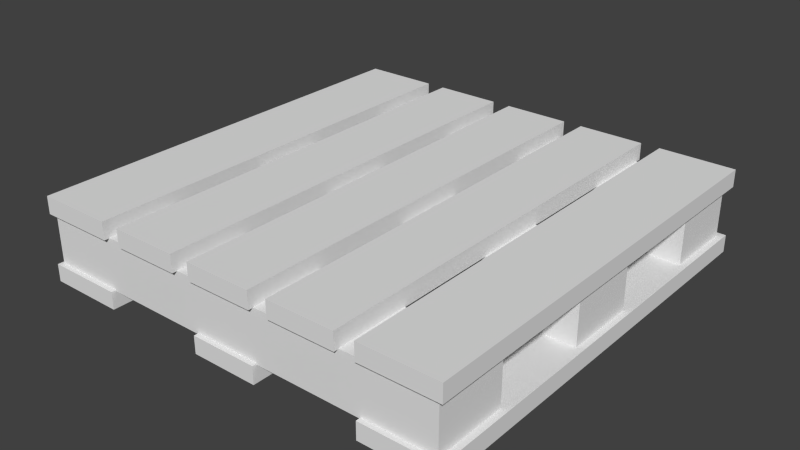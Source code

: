 # Source: Pallet.blend  (saved by Blender 2.76.0; exported with 4.5.12 LTS)
import bpy
from mathutils import Matrix  # noqa: F401  (used for matrix-valued properties, if any)

bpy.ops.wm.read_factory_settings(use_empty=True)
scene = bpy.context.scene
scene.name = 'Scene'

# ---- collections
col_collection_1 = bpy.data.collections.new('Collection 1'); scene.collection.children.link(col_collection_1)

# ---- world
world_world = bpy.data.worlds.new('World'); scene.world = world_world
world_world.color = (0.05088, 0.05088, 0.05088)
world_world.use_sun_shadow = False
world_world.sun_shadow_jitter_overblur = 0.0
world_world.cycles.sampling_method = 'MANUAL'
world_world.cycles.sample_map_resolution = 256

# ---- meshes
me_plane = bpy.data.meshes.new('Plane')
me_plane.from_pydata([(-0.7, -0.7, 0.0), (0.7, -0.7, 0.0), (-0.7, 0.7, 0.0), (0.7, 0.7, 0.0), (-0.4514, -0.7, -0.05637), (-0.4514, 0.7, -0.05637), (-0.3886, 0.7, -0.05637), (-0.3886, -0.7, -0.05637), (0.7, 0.7, -0.05637), (0.7, -0.7, -0.05637), (-0.7, -0.7, -0.05637), (-0.7, 0.7, -0.05637), (-0.3886, -0.7, 0.0), (-0.4514, -0.7, 0.0), (-0.1086, -0.7, 0.0), (-0.1714, -0.7, 0.0), (0.1714, -0.7, 0.0), (0.1086, -0.7, 0.0), (0.4514, -0.7, 0.0), (0.3886, -0.7, 0.0), (0.3886, 0.7, 0.0), (0.4514, 0.7, 0.0), (0.1086, 0.7, 0.0), (0.1714, 0.7, 0.0), (-0.1714, 0.7, 0.0), (-0.1086, 0.7, 0.0), (-0.4514, 0.7, 0.0), (-0.3886, 0.7, 0.0), (-0.1086, -0.7, -0.05637), (-0.1086, 0.7, -0.05637), (-0.1714, 0.7, -0.05637), (-0.1714, -0.7, -0.05637), (0.1714, -0.7, -0.05637), (0.1714, 0.7, -0.05637), (0.1086, 0.7, -0.05637), (0.1086, -0.7, -0.05637), (0.4514, -0.7, -0.05637), (0.4514, 0.7, -0.05637), (0.3886, 0.7, -0.05637), (0.3886, -0.7, -0.05637), (-0.6915, -0.6841, -0.2218), (-0.6915, -0.6841, -0.05511), (-0.6915, -0.4482, -0.2218), (-0.6915, -0.4482, -0.05511), (0.6792, -0.6841, -0.2218), (0.6792, -0.6841, -0.05511), (0.6792, -0.4482, -0.2218), (0.6792, -0.4482, -0.05511), (-0.6915, 0.4433, -0.2218), (-0.6915, 0.4433, -0.05511), (-0.6915, 0.6792, -0.2218), (-0.6915, 0.6792, -0.05511), (0.6792, 0.4433, -0.2218), (0.6792, 0.4433, -0.05511), (0.6792, 0.6792, -0.2218), (0.6792, 0.6792, -0.05511), (-0.6915, -0.118, -0.2218), (-0.6915, -0.118, -0.05511), (-0.6915, 0.118, -0.2218), (-0.6915, 0.118, -0.05511), (0.6792, -0.118, -0.2218), (0.6792, -0.118, -0.05511), (0.6792, 0.118, -0.2218), (0.6792, 0.118, -0.05511), (-0.7, -0.7, -0.2176), (0.7, -0.7, -0.2176), (-0.7, 0.7, -0.2176), (0.7, 0.7, -0.2176), (-0.4514, -0.7, -0.2739), (-0.4514, 0.7, -0.2739), (0.7, 0.7, -0.2739), (0.7, -0.7, -0.2739), (-0.7, -0.7, -0.2739), (-0.7, 0.7, -0.2739), (-0.4514, -0.7, -0.2176), (-0.1086, -0.7, -0.2176), (0.1086, -0.7, -0.2176), (0.4514, -0.7, -0.2176), (0.4514, 0.7, -0.2176), (0.1086, 0.7, -0.2176), (-0.1086, 0.7, -0.2176), (-0.4514, 0.7, -0.2176), (-0.1086, -0.7, -0.2739), (-0.1086, 0.7, -0.2739), (0.1086, 0.7, -0.2739), (0.1086, -0.7, -0.2739), (0.4514, -0.7, -0.2739), (0.4514, 0.7, -0.2739)], [], [(7, 6, 30, 31), (14, 17, 22, 25), (0, 13, 26, 2), (16, 19, 20, 23), (18, 1, 3, 21), (36, 37, 8, 9), (32, 33, 38, 39), (10, 11, 5, 4), (28, 29, 34, 35), (12, 15, 24, 27), (15, 31, 30, 24), (16, 32, 39, 19), (19, 39, 38, 20), (20, 38, 33, 23), (1, 9, 8, 3), (27, 6, 7, 12), (12, 7, 31, 15), (23, 33, 32, 16), (18, 36, 9, 1), (24, 30, 6, 27), (3, 8, 37, 21), (13, 4, 5, 26), (0, 10, 4, 13), (17, 35, 34, 22), (26, 5, 11, 2), (25, 29, 28, 14), (14, 28, 35, 17), (21, 37, 36, 18), (22, 34, 29, 25), (2, 11, 10, 0), (41, 43, 42, 40), (43, 47, 46, 42), (47, 45, 44, 46), (45, 41, 40, 44), (40, 42, 46, 44), (45, 47, 43, 41), (49, 51, 50, 48), (51, 55, 54, 50), (55, 53, 52, 54), (53, 49, 48, 52), (48, 50, 54, 52), (53, 55, 51, 49), (57, 59, 58, 56), (59, 63, 62, 58), (63, 61, 60, 62), (61, 57, 56, 60), (56, 58, 62, 60), (61, 63, 59, 57), (75, 76, 79, 80), (64, 74, 81, 66), (77, 65, 67, 78), (86, 87, 70, 71), (72, 73, 69, 68), (82, 83, 84, 85), (65, 71, 70, 67), (77, 86, 71, 65), (67, 70, 87, 78), (74, 68, 69, 81), (64, 72, 68, 74), (76, 85, 84, 79), (81, 69, 73, 66), (80, 83, 82, 75), (75, 82, 85, 76), (78, 87, 86, 77), (79, 84, 83, 80), (66, 73, 72, 64)])
_uv = me_plane.uv_layers.new(name='UVMap')
_uv.uv.foreach_set('vector', [-0.7474, 0.8108, -1.495, 0.8108, -1.495, 0.6487, -0.7474, 0.6487, -0.7474, 0.3243, -0.7474, 0.4865, -1.495, 0.4865, -1.495, 0.3243, -0.7474, 0.1856, -0.7474, 5.96e-08, -3.182e-08, 1.78e-07, 1.118e-08, 0.1856, -0.7474, 0.4865, -0.7474, 0.6487, -1.495, 0.6487, -1.495, 0.4865, -0.7474, 0.3712, -0.7474, 0.1856, -5.588e-08, 0.1856, 2.235e-08, 0.3712, 4.47e-08, 0.7424, -0.7474, 0.7424, -0.7474, 0.5568, -4.47e-08, 0.5568, -1.495, 0.8108, -0.7474, 0.8108, -0.7474, 0.973, -1.495, 0.973, 8.941e-08, 1.299, -0.7474, 1.299, -0.7474, 1.114, 0.0, 1.114, -1.495, 0.973, -0.7474, 0.973, -0.7474, 1.135, -1.495, 1.135, -0.7474, 1.788e-07, -0.7474, 0.1622, -1.495, 0.1622, -1.495, 1.192e-07, -0.7474, 1.422, -0.7474, 1.464, -1.495, 1.464, -1.495, 1.422, -1.611, 0.5348, -1.611, 0.4927, -1.495, 0.4927, -1.495, 0.5348, -0.7318, 2.304, -0.7318, 2.346, -1.479, 2.346, -1.479, 2.304, -1.611, 0.6189, -1.611, 0.5768, -1.495, 0.5768, -1.495, 0.6189, -0.7318, 2.388, -0.7318, 2.43, -1.479, 2.43, -1.479, 2.388, -0.7318, 2.725, -0.7318, 2.767, -1.479, 2.767, -1.479, 2.725, -1.611, 0.4927, -1.611, 0.4506, -1.495, 0.4506, -1.495, 0.4927, -0.7318, 2.515, -0.7318, 2.557, -1.479, 2.557, -1.479, 2.515, -1.628, 0.1683, -1.628, 0.1263, -1.495, 0.1263, -1.495, 0.1683, -1.611, 0.5768, -1.611, 0.5348, -1.495, 0.5348, -1.495, 0.5768, -1.495, 0.2104, -1.495, 0.2525, -1.628, 0.2525, -1.628, 0.2104, -0.7318, 2.346, -0.7318, 2.388, -1.479, 2.388, -1.479, 2.346, -1.628, 0.1263, -1.628, 0.08417, -1.495, 0.08417, -1.495, 0.1263, -0.7318, 2.262, -0.7318, 2.304, -1.479, 2.304, -1.479, 2.262, -1.495, 0.1683, -1.495, 0.2104, -1.628, 0.2104, -1.628, 0.1683, -0.7318, 2.809, -0.7318, 2.851, -1.479, 2.851, -1.479, 2.809, -1.611, 0.4506, -1.611, 0.4085, -1.495, 0.4085, -1.495, 0.4506, -0.7318, 2.683, -0.7318, 2.725, -1.479, 2.725, -1.479, 2.683, -1.611, 0.4085, -1.611, 0.3664, -1.495, 0.3664, -1.495, 0.4085, -0.7318, 2.767, -0.7318, 2.809, -1.479, 2.809, -1.479, 2.767, -1.589, 1.734, -1.464, 1.734, -1.464, 1.858, -1.589, 1.858, -1.479, 1.297, -0.7474, 1.297, -0.7474, 1.422, -1.479, 1.422, -1.589, 1.485, -1.464, 1.485, -1.464, 1.609, -1.589, 1.609, 1.788e-07, 2.138, -0.7318, 2.138, -0.7318, 2.013, 1.788e-07, 2.013, -0.7318, 1.661, -0.7318, 1.485, 0.0, 1.485, 8.941e-08, 1.661, -0.7318, 1.661, -0.7318, 1.837, -1.464, 1.837, -1.464, 1.661, -1.589, 1.983, -1.464, 1.983, -1.464, 2.107, -1.589, 2.107, -0.7318, 2.262, 1.788e-07, 2.262, 1.788e-07, 2.387, -0.7318, 2.387, -1.589, 1.609, -1.464, 1.609, -1.464, 1.734, -1.589, 1.734, -0.7318, 2.138, -1.464, 2.138, -1.464, 2.013, -0.7318, 2.013, -1.464, 2.013, -1.464, 1.837, -0.7318, 1.837, -0.7318, 2.013, 8.941e-08, 1.661, 8.941e-08, 1.837, -0.7318, 1.837, -0.7318, 1.661, -1.589, 1.858, -1.464, 1.858, -1.464, 1.983, -1.589, 1.983, -0.7318, 2.138, 1.788e-07, 2.138, 1.788e-07, 2.262, -0.7318, 2.262, -1.589, 2.107, -1.464, 2.107, -1.464, 2.231, -1.589, 2.231, -0.7318, 2.262, -1.464, 2.262, -1.464, 2.138, -0.7318, 2.138, -1.464, 1.661, -1.464, 1.485, -0.7318, 1.485, -0.7318, 1.661, 8.941e-08, 1.837, 1.788e-07, 2.013, -0.7318, 2.013, -0.7318, 1.837, -0.7474, 0.1622, -0.7474, 0.3243, -1.495, 0.3243, -1.495, 0.1622, -0.7474, 0.5568, -0.7474, 0.3712, 0.0, 0.3712, 4.47e-08, 0.5568, -0.7474, 1.485, -0.7474, 1.299, 0.0, 1.299, 8.941e-08, 1.485, 8.941e-08, 1.114, -0.7474, 1.114, -0.7474, 0.928, 0.0, 0.928, 4.47e-08, 0.928, -0.7474, 0.928, -0.7474, 0.7424, 0.0, 0.7424, -1.495, 1.135, -0.7474, 1.135, -0.7474, 1.297, -1.495, 1.297, -0.7318, 2.472, -0.7318, 2.515, -1.479, 2.515, -1.479, 2.472, -1.612, 1.382, -1.612, 1.339, -1.479, 1.339, -1.479, 1.382, -1.628, 0.08417, -1.628, 0.04208, -1.495, 0.04208, -1.495, 0.08417, -0.7318, 2.43, -0.7318, 2.472, -1.479, 2.472, -1.479, 2.43, -1.628, 0.04208, -1.628, 2.384e-07, -1.495, 1.192e-07, -1.495, 0.04208, -1.479, 2.683, -1.479, 2.641, -0.7318, 2.641, -0.7318, 2.683, -1.479, 1.297, -1.479, 1.339, -1.612, 1.339, -1.612, 1.297, -0.7318, 2.851, -0.7318, 2.893, -1.479, 2.893, -1.479, 2.851, -1.611, 0.2946, -1.611, 0.2525, -1.495, 0.2525, -1.495, 0.2946, -0.7318, 2.557, -0.7318, 2.599, -1.479, 2.599, -1.479, 2.557, -1.611, 0.3664, -1.611, 0.3243, -1.495, 0.3243, -1.495, 0.3664, -0.7318, 2.599, -0.7318, 2.641, -1.479, 2.641, -1.479, 2.599])
me_plane.use_remesh_preserve_volume = False
me_plane.use_remesh_preserve_attributes = False
me_plane.use_mirror_vertex_groups = False
me_plane.update()

# ---- objects
ob_pallet = bpy.data.objects.new('Pallet', me_plane)

# ---- transforms, parenting, visibility, modifiers, constraints
ob_pallet.location = (0.0, 0.0, 0.0)
ob_pallet.lineart.crease_threshold = 0.0

# ---- collection membership
col_collection_1.objects.link(ob_pallet)

# ---- scene / render settings (as saved in the file)
scene.frame_start = 1; scene.frame_end = 250; scene.frame_set(1)
scene.render.engine = 'BLENDER_EEVEE_NEXT'
scene.render.resolution_percentage = 50
scene.render.dither_intensity = 0.0
scene.cycles.use_denoising = False
scene.cycles.samples = 10
scene.cycles.sampling_pattern = 'TABULATED_SOBOL'
scene.cycles.light_sampling_threshold = 0.0
scene.cycles.use_adaptive_sampling = False
scene.cycles.use_light_tree = False
scene.cycles.blur_glossy = 0.0
scene.cycles.pixel_filter_type = 'GAUSSIAN'
scene.cycles.sample_clamp_indirect = 0.0
scene.view_settings.view_transform = 'Standard'
bpy.context.view_layer.update()

# ---- added for rendering (the .blend has no active camera and no usable light): camera, sun
cam_auto = bpy.data.cameras.new('AutoCamera')
cam_auto.lens = 50.0
cam_auto.sensor_width = 36.0
cam_auto.clip_end = 1000.0
ob_auto_camera = bpy.data.objects.new('AutoCamera', cam_auto)
scene.collection.objects.link(ob_auto_camera)
ob_auto_camera.location = (1.8493, -2.21916, 1.34247)
ob_auto_camera.rotation_euler = (1.09748, -7.21219e-08, 0.694738)
scene.camera = ob_auto_camera
light_auto_sun = bpy.data.lights.new('AutoSun', 'SUN')
light_auto_sun.energy = 3.0
light_auto_sun.angle = 0.0523599
ob_auto_sun = bpy.data.objects.new('AutoSun', light_auto_sun)
scene.collection.objects.link(ob_auto_sun)
ob_auto_sun.rotation_euler = (0.872665, 0.174533, 0.523599)
bpy.context.view_layer.update()
